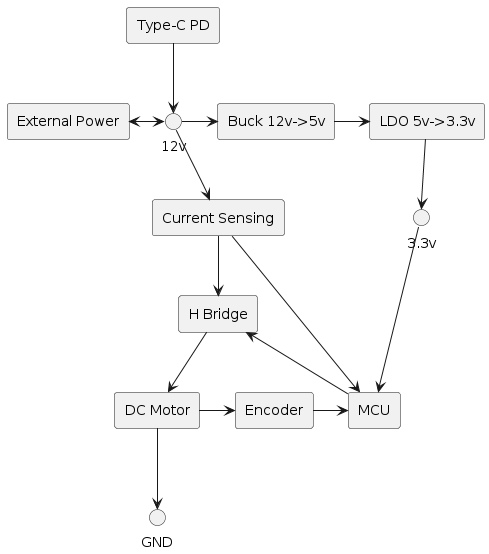

The diagram above was rendered by PlantUML. Its source (embedded in the PNG):
@startuml
rectangle power_delivery as "Type-C PD"
rectangle external_power as "External Power"

interface 12v

power_delivery --> 12v
external_power <-> 12v

rectangle buck as "Buck 12v->5v"
12v -> buck

rectangle ldo as "LDO 5v->3.3v"
buck -> ldo

interface 3.3v
ldo -> 3.3v

rectangle current_sensing as "Current Sensing"
12v --> current_sensing

rectangle h_bridge as "H Bridge"
current_sensing --> h_bridge

rectangle motor as "DC Motor"
h_bridge --> motor

interface gnd as "GND"
motor --> gnd

rectangle encoder as "Encoder"
motor -> encoder

rectangle mcu as "MCU"

h_bridge <- mcu
encoder -> mcu
current_sensing --> mcu
3.3v --> mcu
@enduml